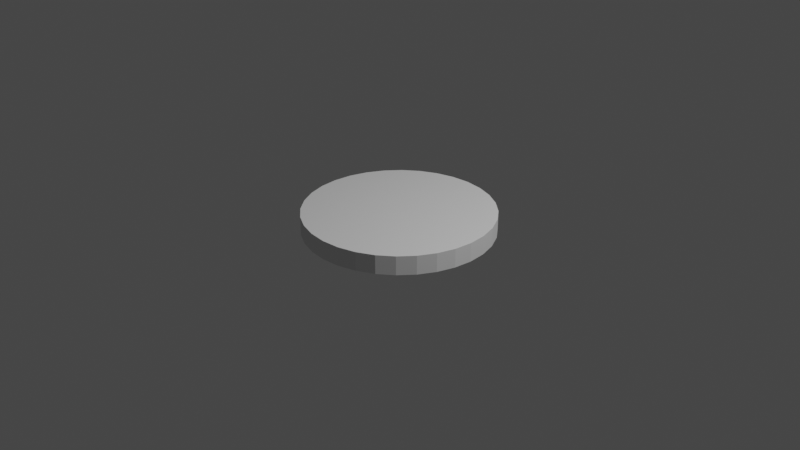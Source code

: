 # Source: Cylinder.blend  (saved by Blender 3.3.6; exported with 4.5.12 LTS)
import bpy
from mathutils import Matrix  # noqa: F401  (used for matrix-valued properties, if any)

bpy.ops.wm.read_factory_settings(use_empty=True)
scene = bpy.context.scene
scene.name = 'Scene'

# ---- collections
col_collection = bpy.data.collections.new('Collection'); scene.collection.children.link(col_collection)

# ---- world
world_world = bpy.data.worlds.new('World'); scene.world = world_world
world_world.use_nodes = True; world_world.node_tree.nodes.clear()
_N = world_world.node_tree.nodes; _L = world_world.node_tree.links
n0 = _N.new('ShaderNodeOutputWorld'); n0.name = 'World Output'; n0.location = (300, 300)
n1 = _N.new('ShaderNodeBackground'); n1.name = 'Background'; n1.location = (10, 300)
n1.inputs[0].default_value = (0.05088, 0.05088, 0.05088, 1.0)
_L.new(n1.outputs[0], n0.inputs[0])
n0.is_active_output = True
world_world.color = (0.05088, 0.05088, 0.05088)
world_world.use_sun_shadow = False
world_world.sun_shadow_jitter_overblur = 0.0

# ---- cameras
cam_camera = bpy.data.cameras.new('Camera')
cam_camera.clip_end = 100.0
cam_camera.ortho_scale = 7.314

# ---- lights
light_light = bpy.data.lights.new('Light', 'POINT')
light_light.transmission_factor = 0.0
light_light.energy = 1000.0
light_light.shadow_soft_size = 0.1
light_light.shadow_maximum_resolution = 0.006
light_light.use_absolute_resolution = True

# ---- meshes
me_cylinder = bpy.data.meshes.new('Cylinder')
me_cylinder.from_pydata([(0.0, 1.0, -1.0), (0.0, 1.0, 1.0), (0.1951, 0.9808, -1.0), (0.1951, 0.9808, 1.0), (0.3827, 0.9239, -1.0), (0.3827, 0.9239, 1.0), (0.5556, 0.8315, -1.0), (0.5556, 0.8315, 1.0), (0.7071, 0.7071, -1.0), (0.7071, 0.7071, 1.0), (0.8315, 0.5556, -1.0), (0.8315, 0.5556, 1.0), (0.9239, 0.3827, -1.0), (0.9239, 0.3827, 1.0), (0.9808, 0.1951, -1.0), (0.9808, 0.1951, 1.0), (1.0, 0.0, -1.0), (1.0, 0.0, 1.0), (0.9808, -0.1951, -1.0), (0.9808, -0.1951, 1.0), (0.9239, -0.3827, -1.0), (0.9239, -0.3827, 1.0), (0.8315, -0.5556, -1.0), (0.8315, -0.5556, 1.0), (0.7071, -0.7071, -1.0), (0.7071, -0.7071, 1.0), (0.5556, -0.8315, -1.0), (0.5556, -0.8315, 1.0), (0.3827, -0.9239, -1.0), (0.3827, -0.9239, 1.0), (0.1951, -0.9808, -1.0), (0.1951, -0.9808, 1.0), (0.0, -1.0, -1.0), (0.0, -1.0, 1.0), (-0.1951, -0.9808, -1.0), (-0.1951, -0.9808, 1.0), (-0.3827, -0.9239, -1.0), (-0.3827, -0.9239, 1.0), (-0.5556, -0.8315, -1.0), (-0.5556, -0.8315, 1.0), (-0.7071, -0.7071, -1.0), (-0.7071, -0.7071, 1.0), (-0.8315, -0.5556, -1.0), (-0.8315, -0.5556, 1.0), (-0.9239, -0.3827, -1.0), (-0.9239, -0.3827, 1.0), (-0.9808, -0.1951, -1.0), (-0.9808, -0.1951, 1.0), (-1.0, 0.0, -1.0), (-1.0, 0.0, 1.0), (-0.9808, 0.1951, -1.0), (-0.9808, 0.1951, 1.0), (-0.9239, 0.3827, -1.0), (-0.9239, 0.3827, 1.0), (-0.8315, 0.5556, -1.0), (-0.8315, 0.5556, 1.0), (-0.7071, 0.7071, -1.0), (-0.7071, 0.7071, 1.0), (-0.5556, 0.8315, -1.0), (-0.5556, 0.8315, 1.0), (-0.3827, 0.9239, -1.0), (-0.3827, 0.9239, 1.0), (-0.1951, 0.9808, -1.0), (-0.1951, 0.9808, 1.0)], [], [(0, 1, 3, 2), (2, 3, 5, 4), (4, 5, 7, 6), (6, 7, 9, 8), (8, 9, 11, 10), (10, 11, 13, 12), (12, 13, 15, 14), (14, 15, 17, 16), (16, 17, 19, 18), (18, 19, 21, 20), (20, 21, 23, 22), (22, 23, 25, 24), (24, 25, 27, 26), (26, 27, 29, 28), (28, 29, 31, 30), (30, 31, 33, 32), (32, 33, 35, 34), (34, 35, 37, 36), (36, 37, 39, 38), (38, 39, 41, 40), (40, 41, 43, 42), (42, 43, 45, 44), (44, 45, 47, 46), (46, 47, 49, 48), (48, 49, 51, 50), (50, 51, 53, 52), (52, 53, 55, 54), (54, 55, 57, 56), (56, 57, 59, 58), (58, 59, 61, 60), (3, 1, 63, 61, 59, 57, 55, 53, 51, 49, 47, 45, 43, 41, 39, 37, 35, 33, 31, 29, 27, 25, 23, 21, 19, 17, 15, 13, 11, 9, 7, 5), (60, 61, 63, 62), (62, 63, 1, 0), (0, 2, 4, 6, 8, 10, 12, 14, 16, 18, 20, 22, 24, 26, 28, 30, 32, 34, 36, 38, 40, 42, 44, 46, 48, 50, 52, 54, 56, 58, 60, 62)])
_uv = me_cylinder.uv_layers.new(name='UVMap')
_uv.uv.foreach_set('vector', [1.0, 0.5, 1.0, 1.0, 0.9688, 1.0, 0.9688, 0.5, 0.9688, 0.5, 0.9688, 1.0, 0.9375, 1.0, 0.9375, 0.5, 0.9375, 0.5, 0.9375, 1.0, 0.9062, 1.0, 0.9062, 0.5, 0.9062, 0.5, 0.9062, 1.0, 0.875, 1.0, 0.875, 0.5, 0.875, 0.5, 0.875, 1.0, 0.8438, 1.0, 0.8438, 0.5, 0.8438, 0.5, 0.8438, 1.0, 0.8125, 1.0, 0.8125, 0.5, 0.8125, 0.5, 0.8125, 1.0, 0.7812, 1.0, 0.7812, 0.5, 0.7812, 0.5, 0.7812, 1.0, 0.75, 1.0, 0.75, 0.5, 0.75, 0.5, 0.75, 1.0, 0.7188, 1.0, 0.7188, 0.5, 0.7188, 0.5, 0.7188, 1.0, 0.6875, 1.0, 0.6875, 0.5, 0.6875, 0.5, 0.6875, 1.0, 0.6562, 1.0, 0.6562, 0.5, 0.6562, 0.5, 0.6562, 1.0, 0.625, 1.0, 0.625, 0.5, 0.625, 0.5, 0.625, 1.0, 0.5938, 1.0, 0.5938, 0.5, 0.5938, 0.5, 0.5938, 1.0, 0.5625, 1.0, 0.5625, 0.5, 0.5625, 0.5, 0.5625, 1.0, 0.5312, 1.0, 0.5312, 0.5, 0.5312, 0.5, 0.5312, 1.0, 0.5, 1.0, 0.5, 0.5, 0.5, 0.5, 0.5, 1.0, 0.4688, 1.0, 0.4688, 0.5, 0.4688, 0.5, 0.4688, 1.0, 0.4375, 1.0, 0.4375, 0.5, 0.4375, 0.5, 0.4375, 1.0, 0.4062, 1.0, 0.4062, 0.5, 0.4062, 0.5, 0.4062, 1.0, 0.375, 1.0, 0.375, 0.5, 0.375, 0.5, 0.375, 1.0, 0.3438, 1.0, 0.3438, 0.5, 0.3438, 0.5, 0.3438, 1.0, 0.3125, 1.0, 0.3125, 0.5, 0.3125, 0.5, 0.3125, 1.0, 0.2812, 1.0, 0.2812, 0.5, 0.2812, 0.5, 0.2812, 1.0, 0.25, 1.0, 0.25, 0.5, 0.25, 0.5, 0.25, 1.0, 0.2188, 1.0, 0.2188, 0.5, 0.2188, 0.5, 0.2188, 1.0, 0.1875, 1.0, 0.1875, 0.5, 0.1875, 0.5, 0.1875, 1.0, 0.1562, 1.0, 0.1562, 0.5, 0.1562, 0.5, 0.1562, 1.0, 0.125, 1.0, 0.125, 0.5, 0.125, 0.5, 0.125, 1.0, 0.09375, 1.0, 0.09375, 0.5, 0.09375, 0.5, 0.09375, 1.0, 0.0625, 1.0, 0.0625, 0.5, 0.2968, 0.4854, 0.25, 0.49, 0.2032, 0.4854, 0.1582, 0.4717, 0.1167, 0.4496, 0.08029, 0.4197, 0.05045, 0.3833, 0.02827, 0.3418, 0.01461, 0.2968, 0.01, 0.25, 0.01461, 0.2032, 0.02827, 0.1582, 0.05045, 0.1167, 0.08029, 0.08029, 0.1167, 0.05045, 0.1582, 0.02827, 0.2032, 0.01461, 0.25, 0.01, 0.2968, 0.01461, 0.3418, 0.02827, 0.3833, 0.05045, 0.4197, 0.08029, 0.4496, 0.1167, 0.4717, 0.1582, 0.4854, 0.2032, 0.49, 0.25, 0.4854, 0.2968, 0.4717, 0.3418, 0.4496, 0.3833, 0.4197, 0.4197, 0.3833, 0.4496, 0.3418, 0.4717, 0.0625, 0.5, 0.0625, 1.0, 0.03125, 1.0, 0.03125, 0.5, 0.03125, 0.5, 0.03125, 1.0, 0.0, 1.0, 0.0, 0.5, 0.75, 0.49, 0.7968, 0.4854, 0.8418, 0.4717, 0.8833, 0.4496, 0.9197, 0.4197, 0.9496, 0.3833, 0.9717, 0.3418, 0.9854, 0.2968, 0.99, 0.25, 0.9854, 0.2032, 0.9717, 0.1582, 0.9496, 0.1167, 0.9197, 0.08029, 0.8833, 0.05045, 0.8418, 0.02827, 0.7968, 0.01461, 0.75, 0.01, 0.7032, 0.01461, 0.6582, 0.02827, 0.6167, 0.05045, 0.5803, 0.08029, 0.5504, 0.1167, 0.5283, 0.1582, 0.5146, 0.2032, 0.51, 0.25, 0.5146, 0.2968, 0.5283, 0.3418, 0.5504, 0.3833, 0.5803, 0.4197, 0.6167, 0.4496, 0.6582, 0.4717, 0.7032, 0.4854])
me_cylinder.update()

# ---- objects
ob_light = bpy.data.objects.new('Light', light_light)
ob_camera = bpy.data.objects.new('Camera', cam_camera)
ob_cylinder = bpy.data.objects.new('Cylinder', me_cylinder)

# ---- transforms, parenting, visibility, modifiers, constraints
ob_light.location = (4.076, 1.005, 5.904)
ob_light.rotation_euler = (0.6503, 0.05522, 1.866)
ob_light.lock_rotations_4d = False
ob_light.empty_display_type = 'ARROWS'
ob_light.color = (0.0, 0.0, 0.0, 0.0)
ob_light.lineart.crease_threshold = 0.0
ob_camera.location = (7.359, -6.926, 4.958)
ob_camera.rotation_euler = (1.109, 0.0, 0.8149)
ob_camera.lock_rotations_4d = False
ob_camera.empty_display_type = 'ARROWS'
ob_camera.color = (0.0, 0.0, 0.0, 0.0)
ob_camera.display_type = 'WIRE'
ob_camera.lineart.crease_threshold = 0.0
ob_cylinder.location = (0.0, 0.0, 0.0)
ob_cylinder.scale = (1.0, 1.0, 0.1)
ob_cylinder.instance_type = 'VERTS'

# ---- collection membership
col_collection.objects.link(ob_light)
col_collection.objects.link(ob_camera)
col_collection.objects.link(ob_cylinder)

# ---- scene / render settings (as saved in the file)
scene.camera = ob_camera
scene.frame_start = 1; scene.frame_end = 250; scene.frame_set(1)
scene.render.engine = 'BLENDER_EEVEE_NEXT'
scene.cycles.sampling_pattern = 'TABULATED_SOBOL'
scene.cycles.use_light_tree = False
scene.view_settings.view_transform = 'Filmic'
bpy.context.view_layer.update()
